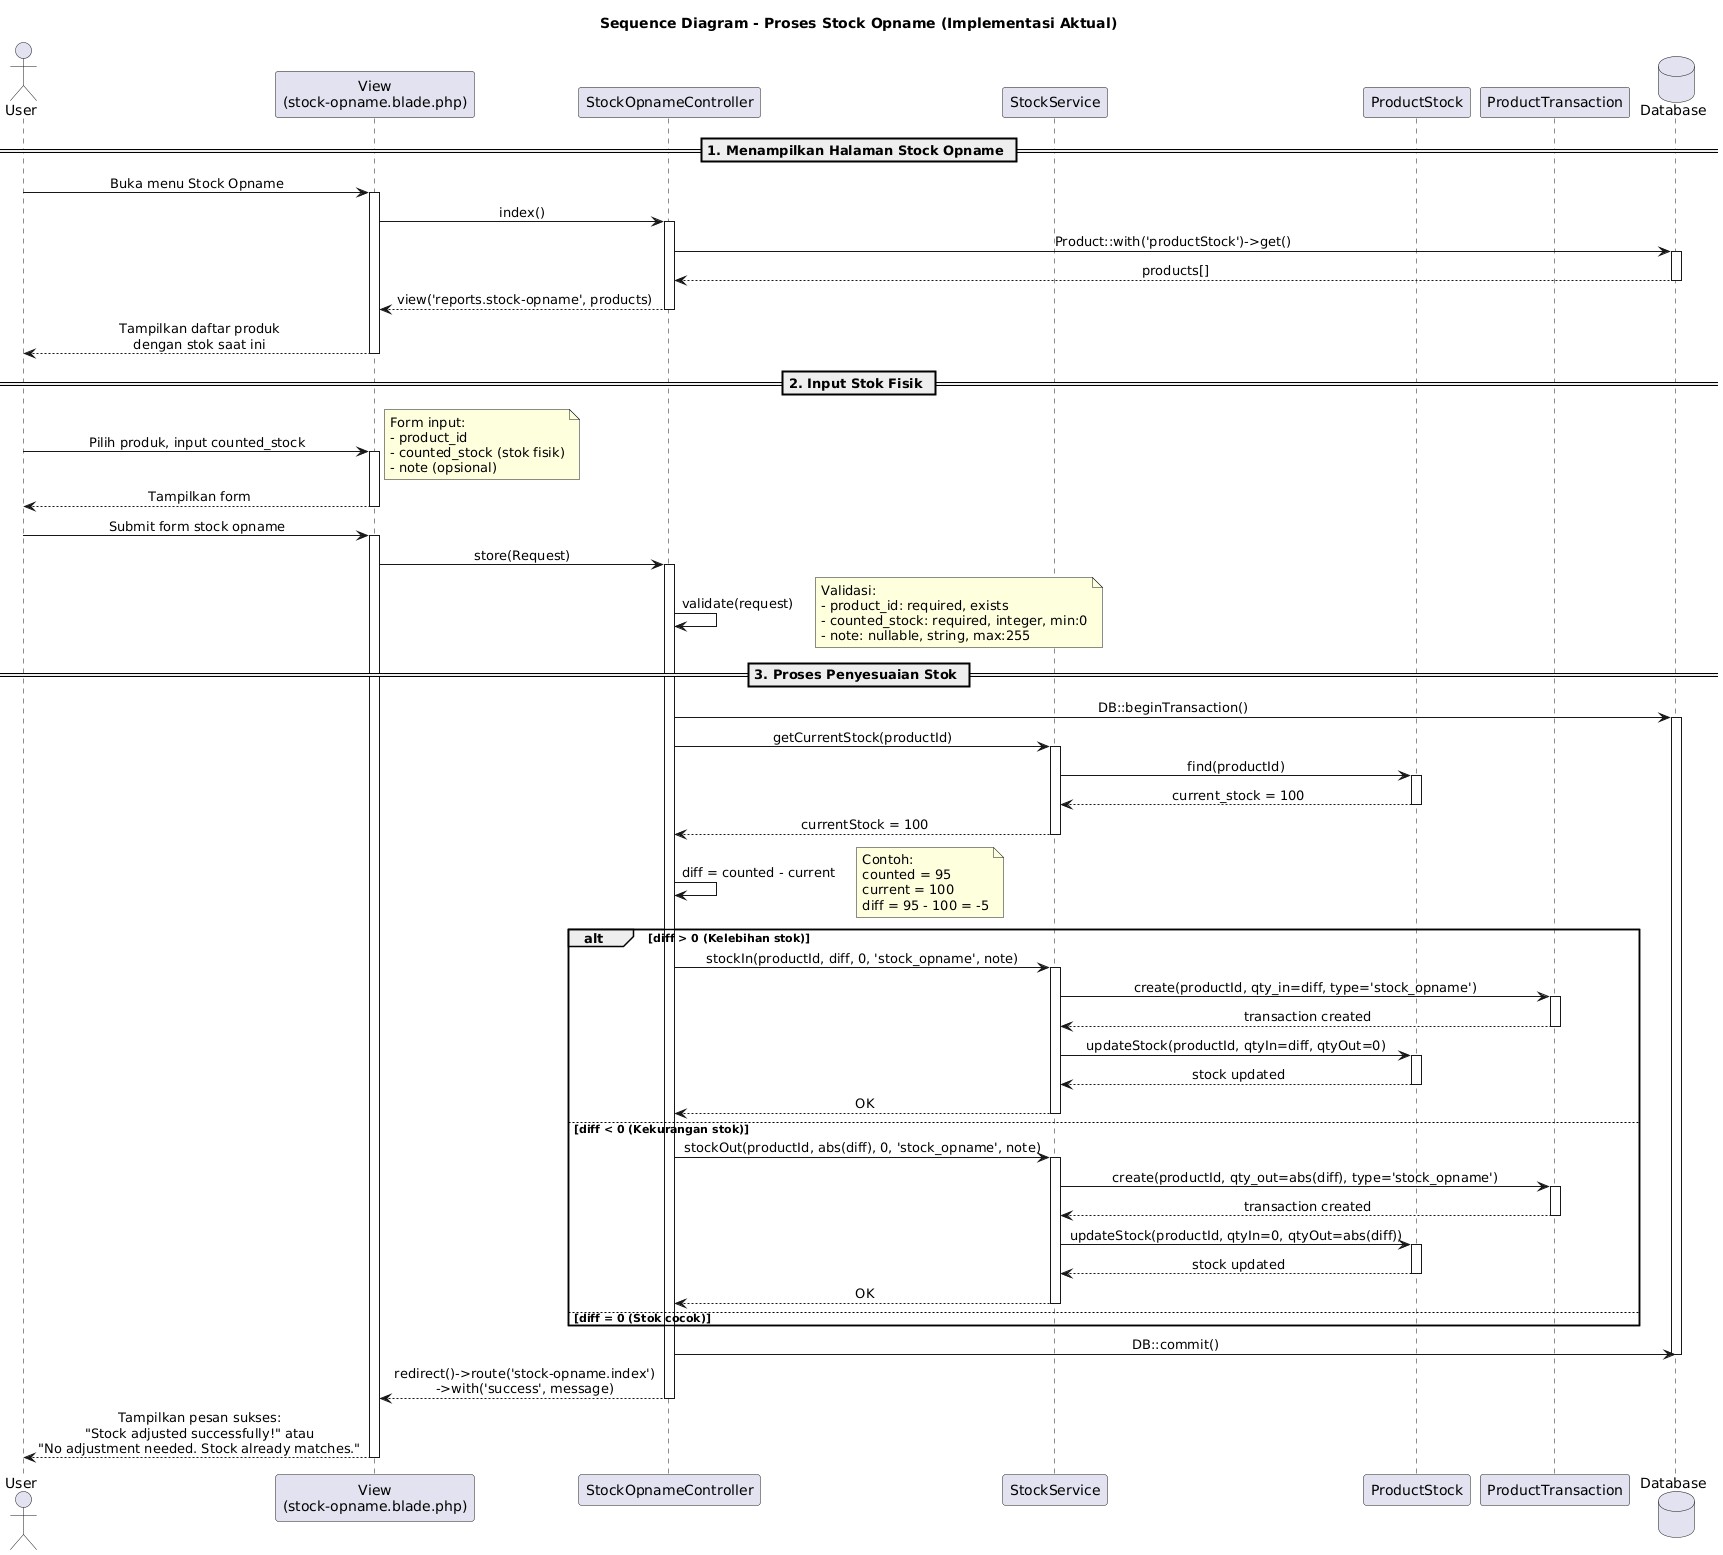

The diagram above was rendered by PlantUML. Its source (embedded in the PNG):
@startuml
' Styling
skinparam sequenceMessageAlign center
skinparam responseMessageBelowArrow true

title Sequence Diagram - Proses Stock Opname (Implementasi Aktual)

actor "User" as User
participant "View\n(stock-opname.blade.php)" as View
participant "StockOpnameController" as Ctrl
participant "StockService" as Svc
participant "ProductStock" as Stock
participant "ProductTransaction" as Trans
database "Database" as DB

== 1. Menampilkan Halaman Stock Opname ==
User -> View: Buka menu Stock Opname
activate View
View -> Ctrl: index()
activate Ctrl

Ctrl -> DB: Product::with('productStock')->get()
activate DB
DB --> Ctrl: products[]
deactivate DB

Ctrl --> View: view('reports.stock-opname', products)
deactivate Ctrl
View --> User: Tampilkan daftar produk\ndengan stok saat ini
deactivate View

== 2. Input Stok Fisik ==
User -> View: Pilih produk, input counted_stock
activate View
note right
  Form input:
  - product_id
  - counted_stock (stok fisik)
  - note (opsional)
end note
View --> User: Tampilkan form
deactivate View

User -> View: Submit form stock opname
activate View
View -> Ctrl: store(Request)
activate Ctrl

Ctrl -> Ctrl: validate(request)
note right
  Validasi:
  - product_id: required, exists
  - counted_stock: required, integer, min:0
  - note: nullable, string, max:255
end note

== 3. Proses Penyesuaian Stok ==
Ctrl -> DB: DB::beginTransaction()
activate DB

Ctrl -> Svc: getCurrentStock(productId)
activate Svc
Svc -> Stock: find(productId)
activate Stock
Stock --> Svc: current_stock = 100
deactivate Stock
Svc --> Ctrl: currentStock = 100
deactivate Svc

Ctrl -> Ctrl: diff = counted - current
note right
  Contoh:
  counted = 95
  current = 100
  diff = 95 - 100 = -5
end note

alt diff > 0 (Kelebihan stok)
    Ctrl -> Svc: stockIn(productId, diff, 0, 'stock_opname', note)
    activate Svc
    Svc -> Trans: create(productId, qty_in=diff, type='stock_opname')
    activate Trans
    Trans --> Svc: transaction created
    deactivate Trans
    Svc -> Stock: updateStock(productId, qtyIn=diff, qtyOut=0)
    activate Stock
    Stock --> Svc: stock updated
    deactivate Stock
    Svc --> Ctrl: OK
    deactivate Svc

else diff < 0 (Kekurangan stok)
    Ctrl -> Svc: stockOut(productId, abs(diff), 0, 'stock_opname', note)
    activate Svc
    Svc -> Trans: create(productId, qty_out=abs(diff), type='stock_opname')
    activate Trans
    Trans --> Svc: transaction created
    deactivate Trans
    Svc -> Stock: updateStock(productId, qtyIn=0, qtyOut=abs(diff))
    activate Stock
    Stock --> Svc: stock updated
    deactivate Stock
    Svc --> Ctrl: OK
    deactivate Svc

else diff = 0 (Stok cocok)
    note right: Tidak ada perubahan diperlukan
end

Ctrl -> DB: DB::commit()
deactivate DB

Ctrl --> View: redirect()->route('stock-opname.index')\n->with('success', message)
deactivate Ctrl

View --> User: Tampilkan pesan sukses:\n"Stock adjusted successfully!" atau\n"No adjustment needed. Stock already matches."
deactivate View
@enduml